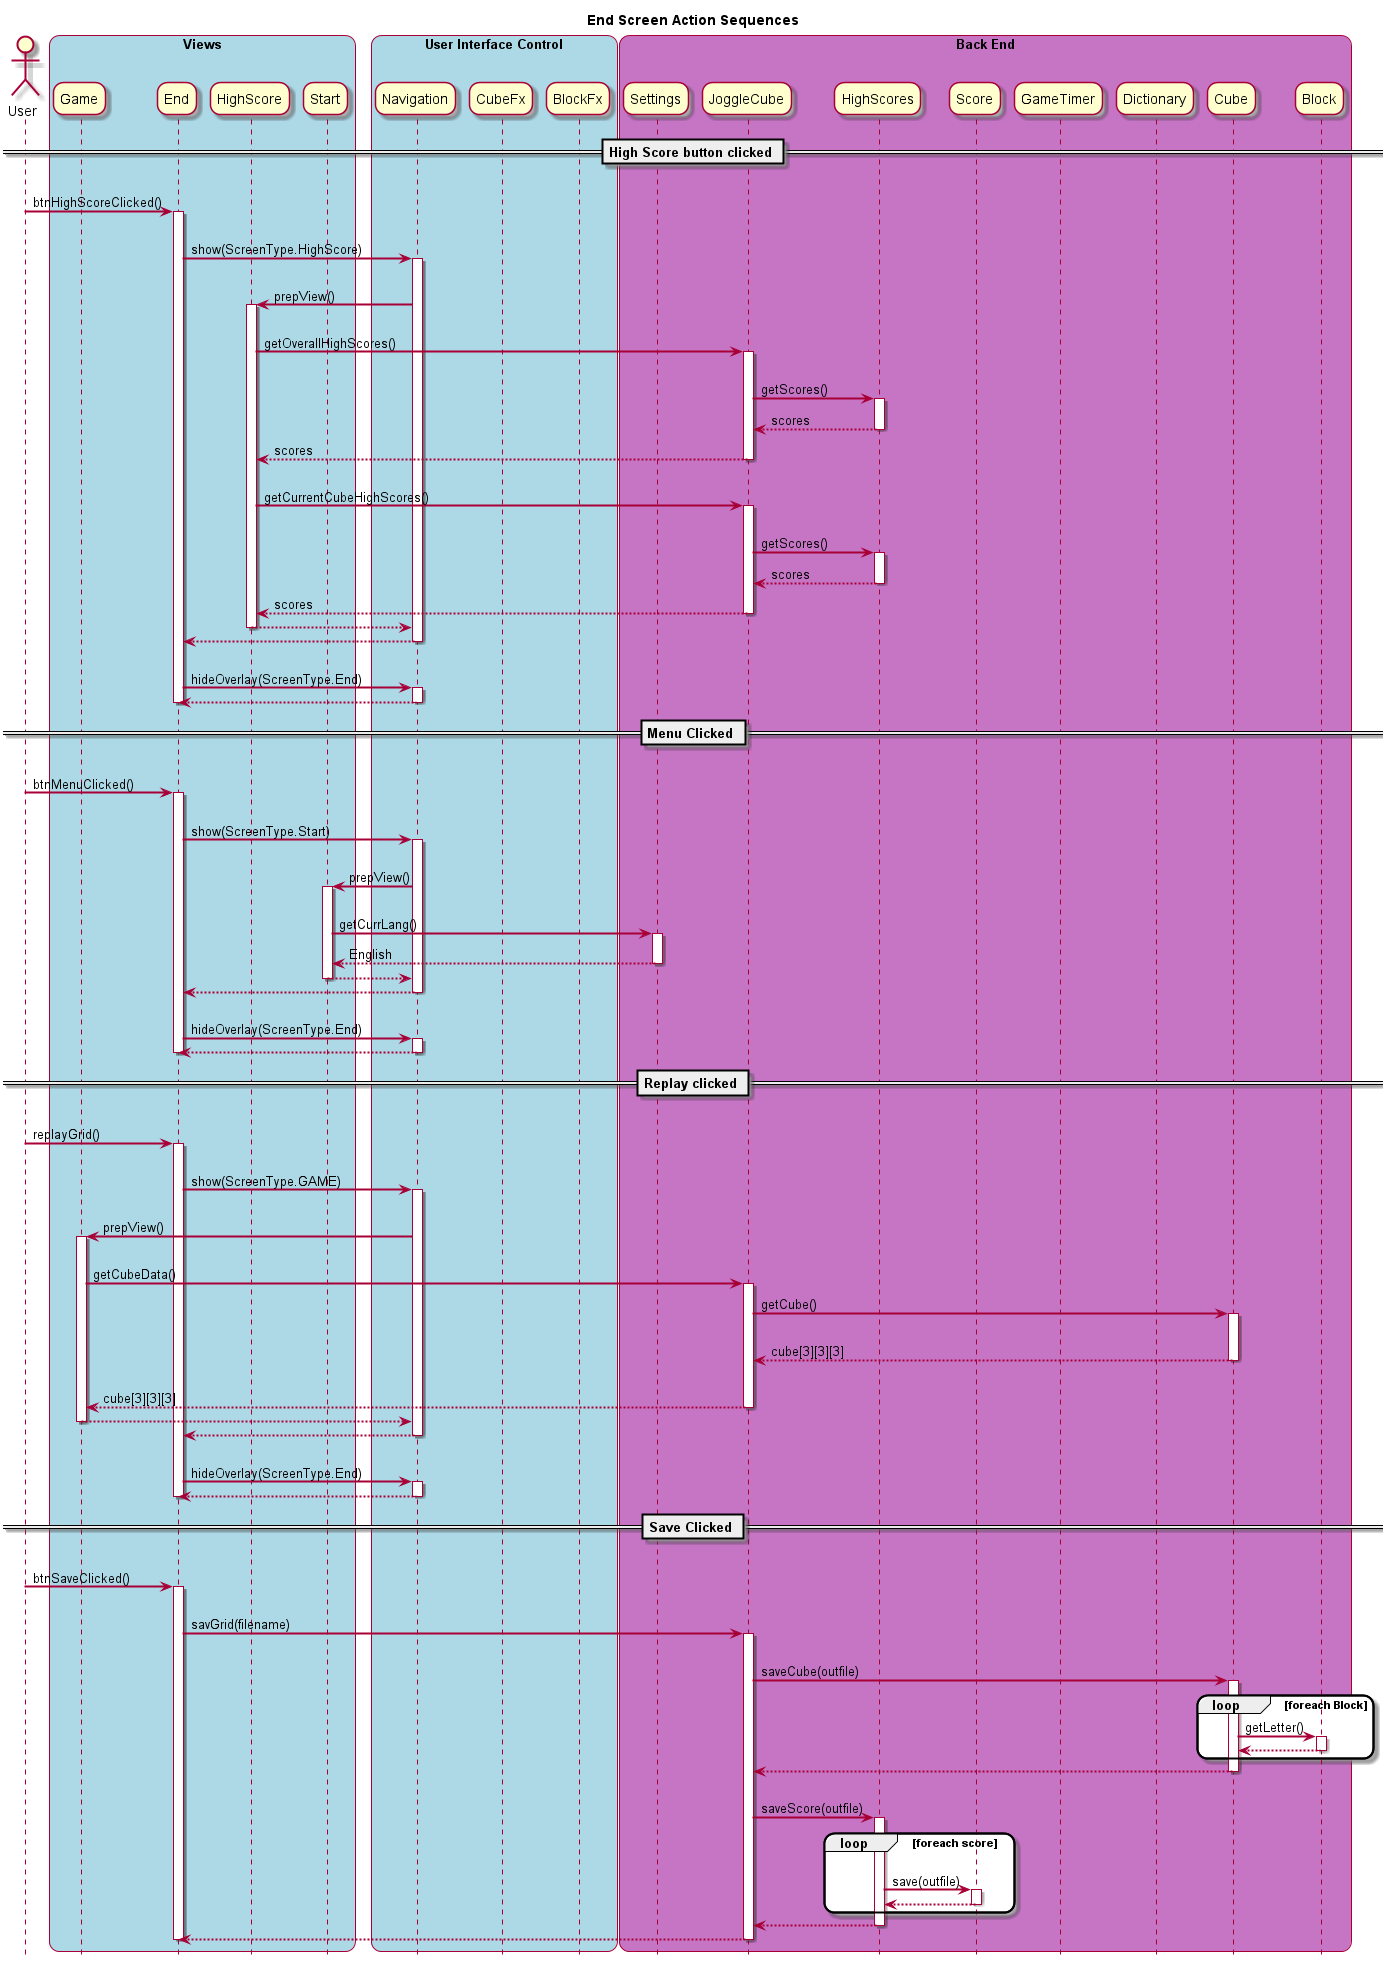

The diagram above was rendered by PlantUML. Its source (embedded in the PNG):
@startuml
hide footbox

title End Screen Action Sequences

skinparam sequenceArrowThickness 2
skinparam roundcorner 20
skinparam maxmessagesize 60


actor User

box "Views" #LightBlue

participant Game
participant End
participant HighScore
participant Start
end box

box "User Interface Control" #LightBlue

participant Navigation
participant CubeFx
participant BlockFx


end box


box "Back End" #c675c5

participant Settings
participant JoggleCube
participant HighScores
participant Score
participant GameTimer
participant Dictionary
participant Cube
participant Block
end box

== High Score button clicked ==

User -> End : btnHighScoreClicked()
activate End
    End -> Navigation :  show(ScreenType.HighScore)
    activate Navigation
        Navigation -> HighScore : prepView()
            activate HighScore
                HighScore -> JoggleCube : getOverallHighScores()
                activate JoggleCube
                JoggleCube -> HighScores : getScores()
                    activate HighScores
                        HighScores --> JoggleCube : scores
                    deactivate HighScores
                    JoggleCube --> HighScore : scores
                deactivate JoggleCube
                 HighScore -> JoggleCube : getCurrentCubeHighScores()
                activate JoggleCube
                    JoggleCube -> HighScores : getScores()
                    activate HighScores
                        HighScores --> JoggleCube : scores
                    deactivate HighScores
                    JoggleCube --> HighScore : scores
                deactivate JoggleCube
                HighScore --> Navigation
            deactivate HighScore
            Navigation --> End
    deactivate Navigation
    End -> Navigation : hideOverlay(ScreenType.End)
    activate Navigation
        Navigation --> End
    deactivate Navigation
deactivate End

== Menu Clicked ==

User -> End : btnMenuClicked()
activate End
    End -> Navigation : show(ScreenType.Start)
    activate Navigation
        Navigation -> Start : prepView()
        activate Start
            Start -> Settings : getCurrLang()
            activate Settings
                Settings --> Start : English
            deactivate Settings
            Start --> Navigation
        deactivate Start
        Navigation --> End
    deactivate Navigation
    End -> Navigation : hideOverlay(ScreenType.End)
    activate Navigation
        Navigation --> End
    deactivate Navigation
deactivate End

== Replay clicked ==
User -> End : replayGrid()
activate End
    End -> Navigation : show(ScreenType.GAME)
    activate Navigation
        Navigation -> Game: prepView()
        activate Game
            Game -> JoggleCube : getCubeData()
            activate JoggleCube
                JoggleCube -> Cube : getCube()
                activate Cube
                    Cube --> JoggleCube : cube[3][3][3]
                deactivate Cube
                JoggleCube --> Game : cube[3][3][3]
            deactivate JoggleCube
            Game --> Navigation
        deactivate Game
        Navigation --> End
    deactivate Navigation
    End -> Navigation : hideOverlay(ScreenType.End)
    activate Navigation
        Navigation --> End
    deactivate Navigation
deactivate End

== Save Clicked ==

User -> End : btnSaveClicked()
activate End
    End -> JoggleCube : savGrid(filename)
    activate JoggleCube
        JoggleCube -> Cube : saveCube(outfile)
        activate Cube
            loop foreach Block
                Cube -> Block : getLetter()
                activate Block
                    Block --> Cube
                deactivate Block
            end
             Cube --> JoggleCube
        deactivate Cube
        JoggleCube -> HighScores : saveScore(outfile)
        activate HighScores 
            loop foreach score
                HighScores -> Score : save(outfile)
                activate Score
                    Score --> HighScores
                deactivate Score
            end
            HighScores --> JoggleCube
        deactivate HighScores
        JoggleCube --> End
    deactivate JoggleCube
deactivate End

@enduml